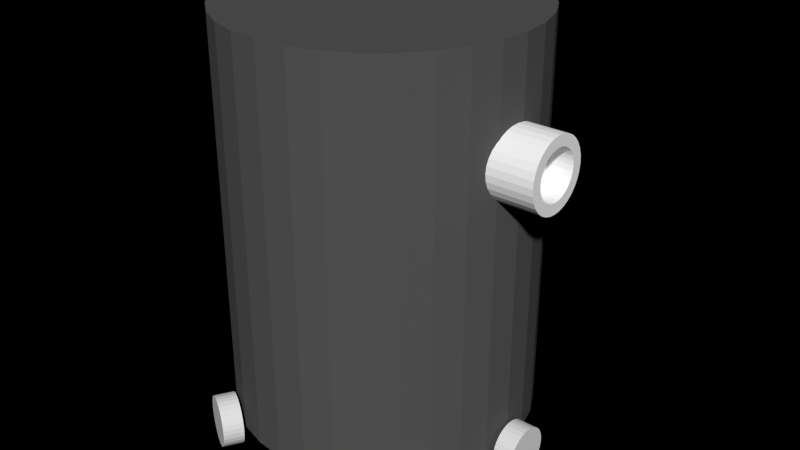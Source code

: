 # Source: HolonomicRobot.blend  (saved by Blender 2.69.0; exported with 4.5.12 LTS)
import bpy
from mathutils import Matrix  # noqa: F401  (used for matrix-valued properties, if any)

bpy.ops.wm.read_factory_settings(use_empty=True)
scene = bpy.context.scene
scene.name = 'Scene'

# ---- collections
col_collection_1 = bpy.data.collections.new('Collection 1'); scene.collection.children.link(col_collection_1)

# ---- materials (node trees are filled in below, after node groups)
mat_material_004 = bpy.data.materials.new('Material.004')
mat_material_004.alpha_threshold = 0.0
mat_material_004.use_transparent_shadow = False
mat_material_004.diffuse_color = (0.0985, 0.0985, 0.0985, 1.0)
mat_material_004.roughness = 0.5
mat_material_004.line_color = (0.0, 0.0, 0.0, 1.0)
mat_material = bpy.data.materials.new('Material')
mat_material.alpha_threshold = 0.0
mat_material.use_transparent_shadow = False
mat_material.diffuse_color = (1.0, 1.0, 1.0, 1.0)
mat_material.roughness = 0.5
mat_material.line_color = (0.0, 0.0, 0.0, 1.0)
mat_material_005 = bpy.data.materials.new('Material.005')
mat_material_005.alpha_threshold = 0.0
mat_material_005.use_transparent_shadow = False
mat_material_005.roughness = 0.5
mat_material_005.line_color = (0.0, 0.0, 0.0, 1.0)

# ---- material node trees

# ---- world
world_world = bpy.data.worlds.new('World'); scene.world = world_world
world_world.color = (0.0, 0.0, 0.0)
world_world.use_sun_shadow = False
world_world.sun_shadow_jitter_overblur = 0.0
world_world.cycles.sampling_method = 'MANUAL'
world_world.cycles.sample_map_resolution = 256

# ---- meshes
me_cylinder = bpy.data.meshes.new('Cylinder')
me_cylinder.from_pydata([(0.3, -1.311e-08, -0.4), (0.3, -1.311e-08, 0.4), (0.2942, -0.05853, -0.4), (0.2942, -0.05853, 0.4), (0.2772, -0.1148, -0.4), (0.2772, -0.1148, 0.4), (0.2494, -0.1667, -0.4), (0.2494, -0.1667, 0.4), (0.2121, -0.2121, -0.4), (0.2121, -0.2121, 0.4), (0.1667, -0.2494, -0.4), (0.1667, -0.2494, 0.4), (0.1148, -0.2772, -0.4), (0.1148, -0.2772, 0.4), (0.05853, -0.2942, -0.4), (0.05853, -0.2942, 0.4), (9.536e-09, -0.3, -0.4), (9.536e-09, -0.3, 0.4), (-0.05853, -0.2942, -0.4), (-0.05853, -0.2942, 0.4), (-0.1148, -0.2772, -0.4), (-0.1148, -0.2772, 0.4), (-0.1667, -0.2494, -0.4), (-0.1667, -0.2494, 0.4), (-0.2121, -0.2121, -0.4), (-0.2121, -0.2121, 0.4), (-0.2494, -0.1667, -0.4), (-0.2494, -0.1667, 0.4), (-0.2772, -0.1148, -0.4), (-0.2772, -0.1148, 0.4), (-0.2942, -0.05853, -0.4), (-0.2942, -0.05853, 0.4), (-0.3, 1.109e-07, -0.4), (-0.3, 1.109e-07, 0.4), (-0.2942, 0.05853, -0.4), (-0.2942, 0.05853, 0.4), (-0.2772, 0.1148, -0.4), (-0.2772, 0.1148, 0.4), (-0.2494, 0.1667, -0.4), (-0.2494, 0.1667, 0.4), (-0.2121, 0.2121, -0.4), (-0.2121, 0.2121, 0.4), (-0.1667, 0.2494, -0.4), (-0.1667, 0.2494, 0.4), (-0.1148, 0.2772, -0.4), (-0.1148, 0.2772, 0.4), (-0.05853, 0.2942, -0.4), (-0.05853, 0.2942, 0.4), (3.028e-07, 0.3, -0.4), (3.028e-07, 0.3, 0.4), (0.05853, 0.2942, -0.4), (0.05853, 0.2942, 0.4), (0.1148, 0.2772, -0.4), (0.1148, 0.2772, 0.4), (0.1667, 0.2494, -0.4), (0.1667, 0.2494, 0.4), (0.2121, 0.2121, -0.4), (0.2121, 0.2121, 0.4), (0.2494, 0.1667, -0.4), (0.2494, 0.1667, 0.4), (0.2772, 0.1148, -0.4), (0.2772, 0.1148, 0.4), (0.2942, 0.05853, -0.4), (0.2942, 0.05853, 0.4)], [], [(0, 1, 3, 2), (2, 3, 5, 4), (4, 5, 7, 6), (6, 7, 9, 8), (8, 9, 11, 10), (10, 11, 13, 12), (12, 13, 15, 14), (14, 15, 17, 16), (16, 17, 19, 18), (18, 19, 21, 20), (20, 21, 23, 22), (22, 23, 25, 24), (24, 25, 27, 26), (26, 27, 29, 28), (28, 29, 31, 30), (30, 31, 33, 32), (32, 33, 35, 34), (34, 35, 37, 36), (36, 37, 39, 38), (38, 39, 41, 40), (40, 41, 43, 42), (42, 43, 45, 44), (44, 45, 47, 46), (46, 47, 49, 48), (48, 49, 51, 50), (50, 51, 53, 52), (52, 53, 55, 54), (54, 55, 57, 56), (56, 57, 59, 58), (58, 59, 61, 60), (3, 1, 63, 61, 59, 57, 55, 53, 51, 49, 47, 45, 43, 41, 39, 37, 35, 33, 31, 29, 27, 25, 23, 21, 19, 17, 15, 13, 11, 9, 7, 5), (62, 63, 1, 0), (60, 61, 63, 62), (0, 2, 4, 6, 8, 10, 12, 14, 16, 18, 20, 22, 24, 26, 28, 30, 32, 34, 36, 38, 40, 42, 44, 46, 48, 50, 52, 54, 56, 58, 60, 62)])
me_cylinder.materials.append(mat_material_004)
me_cylinder.use_remesh_preserve_volume = False
me_cylinder.use_remesh_preserve_attributes = False
me_cylinder.use_mirror_vertex_groups = False
me_cylinder.update()
me_cylinder_004 = bpy.data.meshes.new('Cylinder.004')
me_cylinder_004.from_pydata([(0.0, 1.0, -1.0), (0.0, 1.0, 1.0), (0.1951, 0.9808, -1.0), (0.1951, 0.9808, 1.0), (0.3827, 0.9239, -1.0), (0.3827, 0.9239, 1.0), (0.5556, 0.8315, -1.0), (0.5556, 0.8315, 1.0), (0.7071, 0.7071, -1.0), (0.7071, 0.7071, 1.0), (0.8315, 0.5556, -1.0), (0.8315, 0.5556, 1.0), (0.9239, 0.3827, -1.0), (0.9239, 0.3827, 1.0), (0.9808, 0.1951, -1.0), (0.9808, 0.1951, 1.0), (1.0, 7.55e-08, -1.0), (1.0, 7.55e-08, 1.0), (0.9808, -0.1951, -1.0), (0.9808, -0.1951, 1.0), (0.9239, -0.3827, -1.0), (0.9239, -0.3827, 1.0), (0.8315, -0.5556, -1.0), (0.8315, -0.5556, 1.0), (0.7071, -0.7071, -1.0), (0.7071, -0.7071, 1.0), (0.5556, -0.8315, -1.0), (0.5556, -0.8315, 1.0), (0.3827, -0.9239, -1.0), (0.3827, -0.9239, 1.0), (0.1951, -0.9808, -1.0), (0.1951, -0.9808, 1.0), (-3.258e-07, -1.0, -1.0), (-3.258e-07, -1.0, 1.0), (-0.1951, -0.9808, -1.0), (-0.1951, -0.9808, 1.0), (-0.3827, -0.9239, -1.0), (-0.3827, -0.9239, 1.0), (-0.5556, -0.8315, -1.0), (-0.5556, -0.8315, 1.0), (-0.7071, -0.7071, -1.0), (-0.7071, -0.7071, 1.0), (-0.8315, -0.5556, -1.0), (-0.8315, -0.5556, 1.0), (-0.9239, -0.3827, -1.0), (-0.9239, -0.3827, 1.0), (-0.9808, -0.1951, -1.0), (-0.9808, -0.1951, 1.0), (-1.0, 9.656e-07, -1.0), (-1.0, 9.656e-07, 1.0), (-0.9808, 0.1951, -1.0), (-0.9808, 0.1951, 1.0), (-0.9239, 0.3827, -1.0), (-0.9239, 0.3827, 1.0), (-0.8315, 0.5556, -1.0), (-0.8315, 0.5556, 1.0), (-0.7071, 0.7071, -1.0), (-0.7071, 0.7071, 1.0), (-0.5556, 0.8315, -1.0), (-0.5556, 0.8315, 1.0), (-0.3827, 0.9239, -1.0), (-0.3827, 0.9239, 1.0), (-0.1951, 0.9808, -1.0), (-0.1951, 0.9808, 1.0), (3.665e-08, 0.6913, 1.0), (0.1349, 0.678, 1.0), (0.2646, 0.6387, 1.0), (0.3841, 0.5748, 1.0), (0.4888, 0.4888, 1.0), (0.5748, 0.3841, 1.0), (0.6387, 0.2646, 1.0), (0.678, 0.1349, 1.0), (0.6913, 1.402e-07, 1.0), (0.678, -0.1349, 1.0), (0.6387, -0.2646, 1.0), (0.5748, -0.3841, 1.0), (0.4888, -0.4888, 1.0), (0.3841, -0.5748, 1.0), (0.2646, -0.6387, 1.0), (0.1349, -0.678, 1.0), (-1.886e-07, -0.6913, 1.0), (-0.1349, -0.678, 1.0), (-0.2646, -0.6387, 1.0), (-0.3841, -0.5748, 1.0), (-0.4888, -0.4888, 1.0), (-0.5748, -0.3841, 1.0), (-0.6387, -0.2646, 1.0), (-0.678, -0.1349, 1.0), (-0.6913, 7.555e-07, 1.0), (-0.678, 0.1349, 1.0), (-0.6387, 0.2646, 1.0), (-0.5748, 0.3841, 1.0), (-0.4888, 0.4888, 1.0), (-0.3841, 0.5748, 1.0), (-0.2646, 0.6387, 1.0), (-0.1349, 0.678, 1.0), (-1.595e-08, 0.6913, 0.02464), (0.1349, 0.678, 0.02464), (0.2646, 0.6387, 0.02464), (0.3841, 0.5748, 0.02464), (0.4888, 0.4888, 0.02464), (0.5748, 0.3841, 0.02464), (0.6387, 0.2646, 0.02464), (0.678, 0.1349, 0.02464), (0.6913, 1.402e-07, 0.02464), (0.678, -0.1349, 0.02464), (0.6387, -0.2646, 0.02464), (0.5748, -0.3841, 0.02464), (0.4888, -0.4888, 0.02464), (0.3841, -0.5748, 0.02464), (0.2646, -0.6387, 0.02464), (0.1349, -0.678, 0.02464), (-2.412e-07, -0.6913, 0.02464), (-0.1349, -0.678, 0.02464), (-0.2646, -0.6387, 0.02464), (-0.3841, -0.5748, 0.02464), (-0.4888, -0.4888, 0.02464), (-0.5748, -0.3841, 0.02464), (-0.6387, -0.2646, 0.02464), (-0.678, -0.1349, 0.02464), (-0.6913, 7.555e-07, 0.02464), (-0.678, 0.1349, 0.02464), (-0.6387, 0.2646, 0.02464), (-0.5748, 0.3841, 0.02464), (-0.4888, 0.4888, 0.02464), (-0.3841, 0.5748, 0.02464), (-0.2646, 0.6387, 0.02464), (-0.1349, 0.678, 0.02464)], [], [(0, 1, 3, 2), (2, 3, 5, 4), (4, 5, 7, 6), (6, 7, 9, 8), (8, 9, 11, 10), (10, 11, 13, 12), (12, 13, 15, 14), (14, 15, 17, 16), (16, 17, 19, 18), (18, 19, 21, 20), (20, 21, 23, 22), (22, 23, 25, 24), (24, 25, 27, 26), (26, 27, 29, 28), (28, 29, 31, 30), (30, 31, 33, 32), (32, 33, 35, 34), (34, 35, 37, 36), (36, 37, 39, 38), (38, 39, 41, 40), (40, 41, 43, 42), (42, 43, 45, 44), (44, 45, 47, 46), (46, 47, 49, 48), (48, 49, 51, 50), (50, 51, 53, 52), (52, 53, 55, 54), (54, 55, 57, 56), (56, 57, 59, 58), (58, 59, 61, 60), (51, 49, 88, 89), (62, 63, 1, 0), (60, 61, 63, 62), (0, 2, 4, 6, 8, 10, 12, 14, 16, 18, 20, 22, 24, 26, 28, 30, 32, 34, 36, 38, 40, 42, 44, 46, 48, 50, 52, 54, 56, 58, 60, 62), (87, 86, 118, 119), (7, 5, 66, 67), (29, 27, 77, 78), (57, 55, 91, 92), (35, 33, 80, 81), (13, 11, 69, 70), (63, 61, 94, 95), (41, 39, 83, 84), (19, 17, 72, 73), (47, 45, 86, 87), (25, 23, 75, 76), (53, 51, 89, 90), (9, 7, 67, 68), (31, 29, 78, 79), (59, 57, 92, 93), (37, 35, 81, 82), (15, 13, 70, 71), (1, 63, 95, 64), (43, 41, 84, 85), (21, 19, 73, 74), (49, 47, 87, 88), (5, 3, 65, 66), (27, 25, 76, 77), (55, 53, 90, 91), (11, 9, 68, 69), (33, 31, 79, 80), (61, 59, 93, 94), (39, 37, 82, 83), (3, 1, 64, 65), (17, 15, 71, 72), (45, 43, 85, 86), (23, 21, 74, 75), (97, 96, 127, 126, 125, 124, 123, 122, 121, 120, 119, 118, 117, 116, 115, 114, 113, 112, 111, 110, 109, 108, 107, 106, 105, 104, 103, 102, 101, 100, 99, 98), (65, 64, 96, 97), (76, 75, 107, 108), (64, 95, 127, 96), (85, 84, 116, 117), (74, 73, 105, 106), (94, 93, 125, 126), (83, 82, 114, 115), (72, 71, 103, 104), (92, 91, 123, 124), (81, 80, 112, 113), (70, 69, 101, 102), (90, 89, 121, 122), (68, 67, 99, 100), (79, 78, 110, 111), (88, 87, 119, 120), (66, 65, 97, 98), (77, 76, 108, 109), (86, 85, 117, 118), (75, 74, 106, 107), (95, 94, 126, 127), (84, 83, 115, 116), (73, 72, 104, 105), (93, 92, 124, 125), (82, 81, 113, 114), (71, 70, 102, 103), (91, 90, 122, 123), (69, 68, 100, 101), (80, 79, 111, 112), (89, 88, 120, 121), (67, 66, 98, 99), (78, 77, 109, 110)])
me_cylinder_004.materials.append(mat_material)
me_cylinder_004.use_remesh_preserve_volume = False
me_cylinder_004.use_remesh_preserve_attributes = False
me_cylinder_004.use_mirror_vertex_groups = False
me_cylinder_004.update()
me_cylinder_002 = bpy.data.meshes.new('Cylinder.002')
me_cylinder_002.from_pydata([(-0.01, 0.01732, 0.05), (0.01, -0.01732, 0.05), (-0.001552, 0.0222, 0.04904), (0.01845, -0.01244, 0.04904), (0.006571, 0.02689, 0.04619), (0.02657, -0.007753, 0.04619), (0.01406, 0.03121, 0.04157), (0.03406, -0.003431, 0.04157), (0.02062, 0.035, 0.03536), (0.04062, 0.0003572, 0.03536), (0.026, 0.03811, 0.02778), (0.046, 0.003466, 0.02778), (0.03001, 0.04042, 0.01913), (0.05001, 0.005776, 0.01913), (0.03247, 0.04184, 0.009755), (0.05247, 0.007199, 0.009755), (0.0333, 0.04232, 7.524e-10), (0.0533, 0.007679, 8.541e-09), (0.03247, 0.04184, -0.009755), (0.05247, 0.007199, -0.009755), (0.03001, 0.04042, -0.01913), (0.05001, 0.005776, -0.01913), (0.026, 0.03811, -0.02778), (0.046, 0.003466, -0.02778), (0.02062, 0.035, -0.03536), (0.04062, 0.0003572, -0.03536), (0.01406, 0.03121, -0.04157), (0.03406, -0.003431, -0.04157), (0.006571, 0.02689, -0.04619), (0.02657, -0.007753, -0.04619), (-0.001552, 0.0222, -0.04904), (0.01845, -0.01244, -0.04904), (-0.01, 0.01732, -0.05), (0.01, -0.01732, -0.05), (-0.01845, 0.01244, -0.04904), (0.001552, -0.0222, -0.04904), (-0.02657, 0.007753, -0.04619), (-0.006571, -0.02689, -0.04619), (-0.03406, 0.003431, -0.04157), (-0.01406, -0.03121, -0.04157), (-0.04062, -0.0003572, -0.03536), (-0.02062, -0.035, -0.03536), (-0.046, -0.003466, -0.02778), (-0.026, -0.03811, -0.02778), (-0.05001, -0.005777, -0.01913), (-0.03001, -0.04042, -0.01913), (-0.05247, -0.007199, -0.009754), (-0.03247, -0.04184, -0.009754), (-0.0533, -0.007679, 4.351e-08), (-0.0333, -0.04232, 5.13e-08), (-0.05247, -0.007199, 0.009755), (-0.03247, -0.04184, 0.009755), (-0.05001, -0.005776, 0.01913), (-0.03001, -0.04042, 0.01913), (-0.046, -0.003466, 0.02778), (-0.026, -0.03811, 0.02778), (-0.04062, -0.0003571, 0.03536), (-0.02062, -0.035, 0.03536), (-0.03406, 0.003431, 0.04157), (-0.01406, -0.03121, 0.04157), (-0.02657, 0.007753, 0.04619), (-0.006571, -0.02689, 0.04619), (-0.01845, 0.01244, 0.04904), (0.001552, -0.0222, 0.04904)], [], [(0, 1, 3, 2), (2, 3, 5, 4), (4, 5, 7, 6), (6, 7, 9, 8), (8, 9, 11, 10), (10, 11, 13, 12), (12, 13, 15, 14), (14, 15, 17, 16), (16, 17, 19, 18), (18, 19, 21, 20), (20, 21, 23, 22), (22, 23, 25, 24), (24, 25, 27, 26), (26, 27, 29, 28), (28, 29, 31, 30), (30, 31, 33, 32), (32, 33, 35, 34), (34, 35, 37, 36), (36, 37, 39, 38), (38, 39, 41, 40), (40, 41, 43, 42), (42, 43, 45, 44), (44, 45, 47, 46), (46, 47, 49, 48), (48, 49, 51, 50), (50, 51, 53, 52), (52, 53, 55, 54), (54, 55, 57, 56), (56, 57, 59, 58), (58, 59, 61, 60), (3, 1, 63, 61, 59, 57, 55, 53, 51, 49, 47, 45, 43, 41, 39, 37, 35, 33, 31, 29, 27, 25, 23, 21, 19, 17, 15, 13, 11, 9, 7, 5), (62, 63, 1, 0), (60, 61, 63, 62), (0, 2, 4, 6, 8, 10, 12, 14, 16, 18, 20, 22, 24, 26, 28, 30, 32, 34, 36, 38, 40, 42, 44, 46, 48, 50, 52, 54, 56, 58, 60, 62)])
me_cylinder_002.use_remesh_preserve_volume = False
me_cylinder_002.use_remesh_preserve_attributes = False
me_cylinder_002.use_mirror_vertex_groups = False
me_cylinder_002.update()
me_cylinder_001 = bpy.data.meshes.new('Cylinder.001')
me_cylinder_001.from_pydata([(0.02, -1.101e-08, 0.05), (-0.02, 5.047e-09, 0.05), (0.02, -0.009755, 0.04904), (-0.02, -0.009755, 0.04904), (0.02, -0.01913, 0.04619), (-0.02, -0.01913, 0.04619), (0.02, -0.02778, 0.04157), (-0.02, -0.02778, 0.04157), (0.02, -0.03536, 0.03536), (-0.02, -0.03536, 0.03536), (0.02, -0.04157, 0.02778), (-0.02, -0.04157, 0.02778), (0.02, -0.04619, 0.01913), (-0.02, -0.04619, 0.01913), (0.02, -0.04904, 0.009755), (-0.02, -0.04904, 0.009755), (0.02, -0.05, 1.669e-09), (-0.02, -0.05, -7.956e-11), (0.02, -0.04904, -0.009755), (-0.02, -0.04904, -0.009755), (0.02, -0.04619, -0.01913), (-0.02, -0.04619, -0.01913), (0.02, -0.04157, -0.02778), (-0.02, -0.04157, -0.02778), (0.02, -0.03536, -0.03536), (-0.02, -0.03536, -0.03536), (0.02, -0.02778, -0.04157), (-0.02, -0.02778, -0.04157), (0.02, -0.01913, -0.04619), (-0.02, -0.01913, -0.04619), (0.02, -0.009755, -0.04904), (-0.02, -0.009754, -0.04904), (0.02, 1.125e-08, -0.05), (-0.02, 2.73e-08, -0.05), (0.02, 0.009755, -0.04904), (-0.02, 0.009755, -0.04904), (0.02, 0.01913, -0.04619), (-0.02, 0.01913, -0.04619), (0.02, 0.02778, -0.04157), (-0.02, 0.02778, -0.04157), (0.02, 0.03536, -0.03536), (-0.02, 0.03536, -0.03536), (0.02, 0.04157, -0.02778), (-0.02, 0.04157, -0.02778), (0.02, 0.04619, -0.01913), (-0.02, 0.04619, -0.01913), (0.02, 0.04904, -0.009754), (-0.02, 0.04904, -0.009754), (0.02, 0.05, 5.213e-08), (-0.02, 0.05, 5.039e-08), (0.02, 0.04904, 0.009755), (-0.02, 0.04904, 0.009755), (0.02, 0.04619, 0.01913), (-0.02, 0.04619, 0.01913), (0.02, 0.04157, 0.02778), (-0.02, 0.04157, 0.02778), (0.02, 0.03536, 0.03536), (-0.02, 0.03536, 0.03536), (0.02, 0.02778, 0.04157), (-0.02, 0.02778, 0.04157), (0.02, 0.01913, 0.04619), (-0.02, 0.01913, 0.04619), (0.02, 0.009754, 0.04904), (-0.02, 0.009754, 0.04904)], [], [(0, 1, 3, 2), (2, 3, 5, 4), (4, 5, 7, 6), (6, 7, 9, 8), (8, 9, 11, 10), (10, 11, 13, 12), (12, 13, 15, 14), (14, 15, 17, 16), (16, 17, 19, 18), (18, 19, 21, 20), (20, 21, 23, 22), (22, 23, 25, 24), (24, 25, 27, 26), (26, 27, 29, 28), (28, 29, 31, 30), (30, 31, 33, 32), (32, 33, 35, 34), (34, 35, 37, 36), (36, 37, 39, 38), (38, 39, 41, 40), (40, 41, 43, 42), (42, 43, 45, 44), (44, 45, 47, 46), (46, 47, 49, 48), (48, 49, 51, 50), (50, 51, 53, 52), (52, 53, 55, 54), (54, 55, 57, 56), (56, 57, 59, 58), (58, 59, 61, 60), (3, 1, 63, 61, 59, 57, 55, 53, 51, 49, 47, 45, 43, 41, 39, 37, 35, 33, 31, 29, 27, 25, 23, 21, 19, 17, 15, 13, 11, 9, 7, 5), (62, 63, 1, 0), (60, 61, 63, 62), (0, 2, 4, 6, 8, 10, 12, 14, 16, 18, 20, 22, 24, 26, 28, 30, 32, 34, 36, 38, 40, 42, 44, 46, 48, 50, 52, 54, 56, 58, 60, 62)])
me_cylinder_001.materials.append(mat_material_005)
me_cylinder_001.use_remesh_preserve_volume = False
me_cylinder_001.use_remesh_preserve_attributes = False
me_cylinder_001.use_mirror_vertex_groups = False
me_cylinder_001.update()
me_cylinder_003 = bpy.data.meshes.new('Cylinder.003')
me_cylinder_003.from_pydata([(-0.01, -0.01732, 0.05), (0.01, 0.01732, 0.05), (-0.01845, -0.01244, 0.04904), (0.001552, 0.0222, 0.04904), (-0.02657, -0.007753, 0.04619), (-0.006571, 0.02689, 0.04619), (-0.03406, -0.003431, 0.04157), (-0.01406, 0.03121, 0.04157), (-0.04062, 0.0003572, 0.03536), (-0.02062, 0.035, 0.03536), (-0.046, 0.003466, 0.02778), (-0.026, 0.03811, 0.02778), (-0.05001, 0.005777, 0.01913), (-0.03001, 0.04042, 0.01913), (-0.05247, 0.007199, 0.009755), (-0.03247, 0.04184, 0.009755), (-0.0533, 0.00768, 9.998e-11), (-0.0333, 0.04232, 7.888e-09), (-0.05247, 0.007199, -0.009755), (-0.03247, 0.04184, -0.009755), (-0.05001, 0.005777, -0.01913), (-0.03001, 0.04042, -0.01913), (-0.046, 0.003466, -0.02778), (-0.026, 0.03811, -0.02778), (-0.04062, 0.0003572, -0.03536), (-0.02062, 0.035, -0.03536), (-0.03406, -0.003431, -0.04157), (-0.01406, 0.03121, -0.04157), (-0.02657, -0.007753, -0.04619), (-0.006571, 0.02689, -0.04619), (-0.01845, -0.01244, -0.04904), (0.001552, 0.0222, -0.04904), (-0.01, -0.01732, -0.05), (0.01, 0.01732, -0.05), (-0.001552, -0.0222, -0.04904), (0.01845, 0.01244, -0.04904), (0.006571, -0.02689, -0.04619), (0.02657, 0.007753, -0.04619), (0.01406, -0.03121, -0.04157), (0.03406, 0.003431, -0.04157), (0.02062, -0.035, -0.03536), (0.04062, -0.0003572, -0.03536), (0.026, -0.03811, -0.02778), (0.046, -0.003466, -0.02778), (0.03001, -0.04042, -0.01913), (0.05001, -0.005777, -0.01913), (0.03247, -0.04184, -0.009754), (0.05247, -0.007199, -0.009754), (0.0333, -0.04232, 4.417e-08), (0.0533, -0.00768, 5.195e-08), (0.03247, -0.04184, 0.009755), (0.05247, -0.007199, 0.009755), (0.03001, -0.04042, 0.01913), (0.05001, -0.005777, 0.01913), (0.026, -0.03811, 0.02778), (0.046, -0.003466, 0.02778), (0.02062, -0.035, 0.03536), (0.04062, -0.0003572, 0.03536), (0.01406, -0.03121, 0.04157), (0.03406, 0.003431, 0.04157), (0.006571, -0.02689, 0.04619), (0.02657, 0.007753, 0.04619), (-0.001552, -0.0222, 0.04904), (0.01845, 0.01244, 0.04904)], [], [(0, 1, 3, 2), (2, 3, 5, 4), (4, 5, 7, 6), (6, 7, 9, 8), (8, 9, 11, 10), (10, 11, 13, 12), (12, 13, 15, 14), (14, 15, 17, 16), (16, 17, 19, 18), (18, 19, 21, 20), (20, 21, 23, 22), (22, 23, 25, 24), (24, 25, 27, 26), (26, 27, 29, 28), (28, 29, 31, 30), (30, 31, 33, 32), (32, 33, 35, 34), (34, 35, 37, 36), (36, 37, 39, 38), (38, 39, 41, 40), (40, 41, 43, 42), (42, 43, 45, 44), (44, 45, 47, 46), (46, 47, 49, 48), (48, 49, 51, 50), (50, 51, 53, 52), (52, 53, 55, 54), (54, 55, 57, 56), (56, 57, 59, 58), (58, 59, 61, 60), (3, 1, 63, 61, 59, 57, 55, 53, 51, 49, 47, 45, 43, 41, 39, 37, 35, 33, 31, 29, 27, 25, 23, 21, 19, 17, 15, 13, 11, 9, 7, 5), (62, 63, 1, 0), (60, 61, 63, 62), (0, 2, 4, 6, 8, 10, 12, 14, 16, 18, 20, 22, 24, 26, 28, 30, 32, 34, 36, 38, 40, 42, 44, 46, 48, 50, 52, 54, 56, 58, 60, 62)])
me_cylinder_003.use_remesh_preserve_volume = False
me_cylinder_003.use_remesh_preserve_attributes = False
me_cylinder_003.use_mirror_vertex_groups = False
me_cylinder_003.update()

# ---- objects
ob_body = bpy.data.objects.new('body', me_cylinder)
ob_plug = bpy.data.objects.new('plug', me_cylinder_004)
ob_wheel2 = bpy.data.objects.new('wheel2', me_cylinder_002)
ob_wheel1 = bpy.data.objects.new('wheel1', me_cylinder_001)
ob_wheel3 = bpy.data.objects.new('wheel3', me_cylinder_003)

# ---- transforms, parenting, visibility, modifiers, constraints
ob_body.location = (0.0, 0.0, 0.4514)
ob_body.lineart.crease_threshold = 0.0
ob_plug.parent = ob_body
ob_plug.matrix_parent_inverse = Matrix(((1.0, 0.0, 0.0, 0.0), (0.0, 1.0, 0.0, 0.0), (0.0, 0.0, 1.0, -0.4514), (0.0, 0.0, 0.0, 1.0)))
ob_plug.location = (0.3278, -0.01313, 0.6324)
ob_plug.rotation_euler = (-0.0, 1.571, 0.0)
ob_plug.scale = (0.07, 0.07, 0.05)
ob_plug.lineart.crease_threshold = 0.0
ob_wheel2.parent = ob_body
ob_wheel2.matrix_parent_inverse = Matrix(((1.0, 0.0, 0.0, 0.0), (0.0, 1.0, 0.0, 0.0), (0.0, 0.0, 1.0, -0.4514), (0.0, 0.0, 0.0, 1.0)))
ob_wheel2.location = (-0.1456, 0.2924, 0.05256)
ob_wheel2.lineart.crease_threshold = 0.0
ob_wheel1.parent = ob_body
ob_wheel1.matrix_parent_inverse = Matrix(((1.0, 0.0, 0.0, 0.0), (0.0, 1.0, 0.0, 0.0), (0.0, 0.0, 1.0, -0.4514), (0.0, 0.0, 0.0, 1.0)))
ob_wheel1.location = (0.325, -1.421e-08, 0.05318)
ob_wheel1.lineart.crease_threshold = 0.0
ob_wheel3.parent = ob_body
ob_wheel3.matrix_parent_inverse = Matrix(((1.0, 0.0, 0.0, 0.0), (0.0, 1.0, 0.0, 0.0), (0.0, 0.0, 1.0, -0.4514), (0.0, 0.0, 0.0, 1.0)))
ob_wheel3.location = (-0.15, -0.2898, 0.05885)
ob_wheel3.lineart.crease_threshold = 0.0

# ---- collection membership
col_collection_1.objects.link(ob_body)
col_collection_1.objects.link(ob_plug)
col_collection_1.objects.link(ob_wheel2)
col_collection_1.objects.link(ob_wheel1)
col_collection_1.objects.link(ob_wheel3)

# ---- scene / render settings (as saved in the file)
scene.frame_start = 1; scene.frame_end = 250; scene.frame_set(1)
scene.render.engine = 'BLENDER_EEVEE_NEXT'
scene.render.image_settings.color_mode = 'RGB'
scene.render.image_settings.compression = 90
scene.render.resolution_percentage = 50
scene.render.dither_intensity = 0.0
scene.render.film_transparent = True
scene.render.bake_margin = 2
scene.render.bake_bias = 0.0
scene.cycles.use_denoising = False
scene.cycles.samples = 10
scene.cycles.sampling_pattern = 'TABULATED_SOBOL'
scene.cycles.light_sampling_threshold = 0.0
scene.cycles.use_adaptive_sampling = False
scene.cycles.use_light_tree = False
scene.cycles.blur_glossy = 0.0
scene.cycles.volume_bounces = 1
scene.cycles.pixel_filter_type = 'GAUSSIAN'
scene.cycles.sample_clamp_indirect = 0.0
scene.view_settings.view_transform = 'Standard'
bpy.context.view_layer.update()

# ---- added for rendering (the .blend has no active camera and no usable light): camera, sun
cam_auto = bpy.data.cameras.new('AutoCamera')
cam_auto.lens = 50.0
cam_auto.sensor_width = 36.0
cam_auto.clip_end = 1000.0
ob_auto_camera = bpy.data.objects.new('AutoCamera', cam_auto)
scene.collection.objects.link(ob_auto_camera)
ob_auto_camera.location = (1.21821, -1.41391, 1.37042)
ob_auto_camera.rotation_euler = (1.09748, -7.21219e-08, 0.694738)
scene.camera = ob_auto_camera
light_auto_sun = bpy.data.lights.new('AutoSun', 'SUN')
light_auto_sun.energy = 3.0
light_auto_sun.angle = 0.0523599
ob_auto_sun = bpy.data.objects.new('AutoSun', light_auto_sun)
scene.collection.objects.link(ob_auto_sun)
ob_auto_sun.rotation_euler = (0.872665, 0.174533, 0.523599)
bpy.context.view_layer.update()
